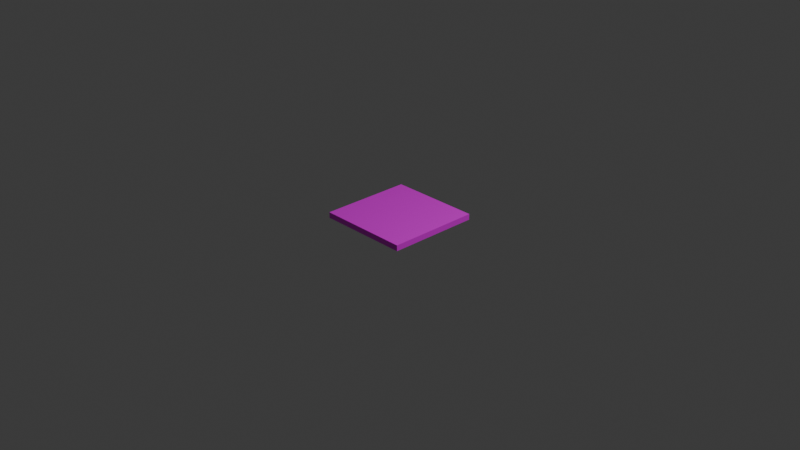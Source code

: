 # Source: floor_exterior_01.blend  (saved by Blender 5.2.44; exported with 4.5.12 LTS)
import bpy
from mathutils import Matrix  # noqa: F401  (used for matrix-valued properties, if any)

bpy.ops.wm.read_factory_settings(use_empty=True)
scene = bpy.context.scene
scene.name = 'Scene'

# ---- collections
col_collection = bpy.data.collections.new('Collection'); scene.collection.children.link(col_collection)

# ---- images (referenced by path relative to the original .blend; pixels are not part of the script)
import os
ASSET_DIR = os.environ.get("B2B_ASSET_DIR", "")  # directory of the original .blend (textures are referenced by path, not embedded)
HERE = os.path.dirname(os.path.abspath(__file__))  # packed textures are extracted next to this script under _unpacked/

def load_image(name, relpath, width, height, colorspace="sRGB"):
    """Load a texture the original file referenced (path relative to the .blend, or extracted next to this script)."""
    p = next((c for c in (os.path.join(HERE, relpath), os.path.join(ASSET_DIR, relpath)) if relpath and os.path.exists(c)), "")
    if p:
        img = bpy.data.images.load(p, check_existing=True)
        img.name = name
    else:  # same state as the original file: an image datablock whose file is absent (Cycles renders it pink)
        img = bpy.data.images.new(name, width, height)
        img.source = "FILE"
        img.filepath = "//" + (relpath or name)
    img.colorspace_settings.name = colorspace
    return img
img_clip_png_001 = load_image('clip.png.001', 'clip.png', 1024, 1024, 'sRGB')
img_bricks_02_png = load_image('bricks_02.png', 'bricks_02.png', 1024, 1024, 'sRGB')
img_bricks_01_png = load_image('bricks_01.png', 'bricks_01.png', 1024, 1024, 'sRGB')
img_floor_01_png = load_image('floor_01.png', 'floor_01.png', 1024, 1024, 'sRGB')

# ---- materials (node trees are filled in below, after node groups)
mat_material = bpy.data.materials.new('Material')
mat_material.alpha_threshold = 0.0
mat_material.use_backface_culling_lightprobe_volume = False
mat_material.roughness = 0.5
mat_material.line_color = (0.0, 0.0, 0.0, 1.0)
mat_clip_png = bpy.data.materials.new('clip.png')
mat_clip_png.use_backface_culling = True
mat_bricks_02_png = bpy.data.materials.new('bricks_02.png')
mat_bricks_02_png.use_backface_culling = True
mat_bricks_01_png = bpy.data.materials.new('bricks_01.png')
mat_bricks_01_png.use_backface_culling = True
mat_floor_01_png = bpy.data.materials.new('floor_01.png')
mat_floor_01_png.use_backface_culling = True

# ---- material node trees
mat_material.use_nodes = True; mat_material.node_tree.nodes.clear()
_N = mat_material.node_tree.nodes; _L = mat_material.node_tree.links
n0 = _N.new('ShaderNodeOutputMaterial'); n0.name = 'Material Output'; n0.location = (200, 100)
n1 = _N.new('ShaderNodeBsdfPrincipled'); n1.name = 'Principled BSDF'; n1.location = (-200, 100)
n1.inputs[10].default_value = 0.005
_L.new(n1.outputs[0], n0.inputs[0])
n0.is_active_output = True
mat_clip_png.use_nodes = True; mat_clip_png.node_tree.nodes.clear()
_N = mat_clip_png.node_tree.nodes; _L = mat_clip_png.node_tree.links
n0 = _N.new('ShaderNodeOutputMaterial'); n0.name = 'Material Output'; n0.location = (0, 0)
n1 = _N.new('ShaderNodeBsdfPrincipled'); n1.name = 'Principled BSDF'; n1.location = (-200, 0)
n1.inputs[10].default_value = 0.005
n2 = _N.new('ShaderNodeTexImage'); n2.name = 'Image Texture'; n2.location = (-400, 0)
n2.image = img_clip_png_001
_L.new(n1.outputs[0], n0.inputs[0])
_L.new(n2.outputs[0], n1.inputs[0])
n0.is_active_output = True
mat_bricks_02_png.use_nodes = True; mat_bricks_02_png.node_tree.nodes.clear()
_N = mat_bricks_02_png.node_tree.nodes; _L = mat_bricks_02_png.node_tree.links
n0 = _N.new('ShaderNodeOutputMaterial'); n0.name = 'Material Output'; n0.location = (0, 0)
n1 = _N.new('ShaderNodeBsdfPrincipled'); n1.name = 'Principled BSDF'; n1.location = (-200, 0)
n1.inputs[10].default_value = 0.005
n2 = _N.new('ShaderNodeTexImage'); n2.name = 'Image Texture'; n2.location = (-400, 0)
n2.image = img_bricks_02_png
_L.new(n1.outputs[0], n0.inputs[0])
_L.new(n2.outputs[0], n1.inputs[0])
n0.is_active_output = True
mat_bricks_01_png.use_nodes = True; mat_bricks_01_png.node_tree.nodes.clear()
_N = mat_bricks_01_png.node_tree.nodes; _L = mat_bricks_01_png.node_tree.links
n0 = _N.new('ShaderNodeOutputMaterial'); n0.name = 'Material Output'; n0.location = (0, 0)
n1 = _N.new('ShaderNodeBsdfPrincipled'); n1.name = 'Principled BSDF'; n1.location = (-200, 0)
n1.inputs[10].default_value = 0.005
n2 = _N.new('ShaderNodeTexImage'); n2.name = 'Image Texture'; n2.location = (-400, 0)
n2.image = img_bricks_01_png
_L.new(n1.outputs[0], n0.inputs[0])
_L.new(n2.outputs[0], n1.inputs[0])
n0.is_active_output = True
mat_floor_01_png.use_nodes = True; mat_floor_01_png.node_tree.nodes.clear()
_N = mat_floor_01_png.node_tree.nodes; _L = mat_floor_01_png.node_tree.links
n0 = _N.new('ShaderNodeOutputMaterial'); n0.name = 'Material Output'; n0.location = (0, 0)
n1 = _N.new('ShaderNodeBsdfPrincipled'); n1.name = 'Principled BSDF'; n1.location = (-200, 0)
n1.inputs[10].default_value = 0.005
n2 = _N.new('ShaderNodeTexImage'); n2.name = 'Image Texture'; n2.location = (-400, 0)
n2.image = img_floor_01_png
_L.new(n1.outputs[0], n0.inputs[0])
_L.new(n2.outputs[0], n1.inputs[0])
n0.is_active_output = True

# ---- world
world_world = bpy.data.worlds.new('World'); scene.world = world_world
world_world.use_nodes = True; world_world.node_tree.nodes.clear()
_N = world_world.node_tree.nodes; _L = world_world.node_tree.links
n0 = _N.new('ShaderNodeOutputWorld'); n0.name = 'World Output'; n0.location = (200, 100)
n1 = _N.new('ShaderNodeBackground'); n1.name = 'Background'; n1.location = (-200, 100)
n1.inputs[0].default_value = (0.05088, 0.05088, 0.05088, 1.0)
_L.new(n1.outputs[0], n0.inputs[0])
n0.is_active_output = True
world_world.color = (0.05088, 0.05088, 0.05088)
world_world.sun_shadow_jitter_overblur = 0.0

# ---- cameras
cam_camera = bpy.data.cameras.new('Camera')
cam_camera.clip_end = 100.0
cam_camera.ortho_scale = 7.314

# ---- lights
light_light = bpy.data.lights.new('Light', 'POINT')
light_light.energy = 1000.0
light_light.shadow_soft_size = 0.1

# ---- meshes
me_cube = bpy.data.meshes.new('Cube')
me_cube.from_pydata([(0.0, 0.0, 0.0625), (0.0, 0.0, 0.0), (0.0, -1.0, 0.0625), (0.0, -1.0, 0.0), (-1.0, 0.0, 0.0625), (-1.0, 0.0, 0.0), (-1.0, -1.0, 0.0625), (-1.0, -1.0, 0.0)], [], [(0, 4, 6, 2), (3, 2, 6, 7), (7, 6, 4, 5), (5, 1, 3, 7), (1, 0, 2, 3), (5, 4, 0, 1)])
me_cube.polygons.foreach_set('material_index', [4, 4, 4, 4, 4, 4])
_uv = me_cube.uv_layers.new(name='UVMap')
_uv.uv.foreach_set('vector', [0.2247, 0.0, -0.2508, 5.823e-17, -0.2508, -0.4755, 0.2247, -0.4755, 0.2247, 0.4948, 0.2247, 0.5245, -0.2508, 0.5245, -0.2508, 0.4948, 0.7194, 0.5245, 0.7492, 0.5245, 0.7492, 1.0, 0.7194, 1.0, 0.7002, 5.823e-17, 0.2247, 0.0, 0.2247, -0.4755, 0.7002, -0.4755, 0.2544, 0.0, 0.2247, 3.64e-18, 0.2247, -0.4755, 0.2544, -0.4755, 0.7492, 0.02972, 0.7492, 5.898e-17, 1.225, -2.776e-17, 1.225, 0.02972])
_ca = me_cube.color_attributes.new('Color', 'BYTE_COLOR', 'CORNER')
_ca.data.foreach_set('color', [1.0, 1.0, 1.0, 1.0, 1.0, 1.0, 1.0, 1.0, 1.0, 1.0, 1.0, 1.0, 1.0, 1.0, 1.0, 1.0, 1.0, 1.0, 1.0, 1.0, 1.0, 1.0, 1.0, 1.0, 1.0, 1.0, 1.0, 1.0, 1.0, 1.0, 1.0, 1.0, 1.0, 1.0, 1.0, 1.0, 1.0, 1.0, 1.0, 1.0, 1.0, 1.0, 1.0, 1.0, 1.0, 1.0, 1.0, 1.0, 1.0, 1.0, 1.0, 1.0, 1.0, 1.0, 1.0, 1.0, 1.0, 1.0, 1.0, 1.0, 1.0, 1.0, 1.0, 1.0, 1.0, 1.0, 1.0, 1.0, 1.0, 1.0, 1.0, 1.0, 1.0, 1.0, 1.0, 1.0, 1.0, 1.0, 1.0, 1.0, 1.0, 1.0, 1.0, 1.0, 1.0, 1.0, 1.0, 1.0, 1.0, 1.0, 1.0, 1.0, 1.0, 1.0, 1.0, 1.0])
me_cube.materials.append(mat_material)
me_cube.materials.append(mat_clip_png)
me_cube.materials.append(mat_bricks_02_png)
me_cube.materials.append(mat_bricks_01_png)
me_cube.materials.append(mat_floor_01_png)
me_cube.use_mirror_vertex_groups = False
me_cube.update()

# ---- objects
ob_cube = bpy.data.objects.new('Cube', me_cube)
ob_light = bpy.data.objects.new('Light', light_light)
ob_camera = bpy.data.objects.new('Camera', cam_camera)

# ---- transforms, parenting, visibility, modifiers, constraints
ob_cube.location = (0.5, 0.5, 0.0)
ob_cube.lock_rotations_4d = False
ob_cube.empty_display_type = 'ARROWS'
ob_cube.lineart.crease_threshold = 0.0
ob_light.location = (4.076, 1.005, 5.904)
ob_light.rotation_euler = (0.6503, 0.05522, 1.866)
ob_light.lock_rotations_4d = False
ob_light.empty_display_type = 'ARROWS'
ob_light.color = (0.0, 0.0, 0.0, 0.0)
ob_light.lineart.crease_threshold = 0.0
ob_camera.location = (7.359, -6.926, 4.958)
ob_camera.rotation_euler = (1.109, 0.0, 0.8149)
ob_camera.lock_rotations_4d = False
ob_camera.empty_display_type = 'ARROWS'
ob_camera.color = (0.0, 0.0, 0.0, 0.0)
ob_camera.display_type = 'WIRE'
ob_camera.lineart.crease_threshold = 0.0

# ---- collection membership
col_collection.objects.link(ob_cube)
col_collection.objects.link(ob_light)
col_collection.objects.link(ob_camera)

# ---- scene / render settings (as saved in the file)
scene.camera = ob_camera
scene.frame_start = 1; scene.frame_end = 250; scene.frame_set(1)
scene.render.engine = 'BLENDER_EEVEE_NEXT'
scene.render.bake_bias = 0.0
scene.render.bake_samples = 0
scene.render.compositor_device = 'GPU'
scene.eevee.use_volume_custom_range = False
scene.eevee.fast_gi_thickness_near = 0.1
scene.eevee.fast_gi_thickness_far = 0.0
scene.eevee.ray_tracing_options.screen_trace_thickness = 0.1
bpy.context.view_layer.update()
